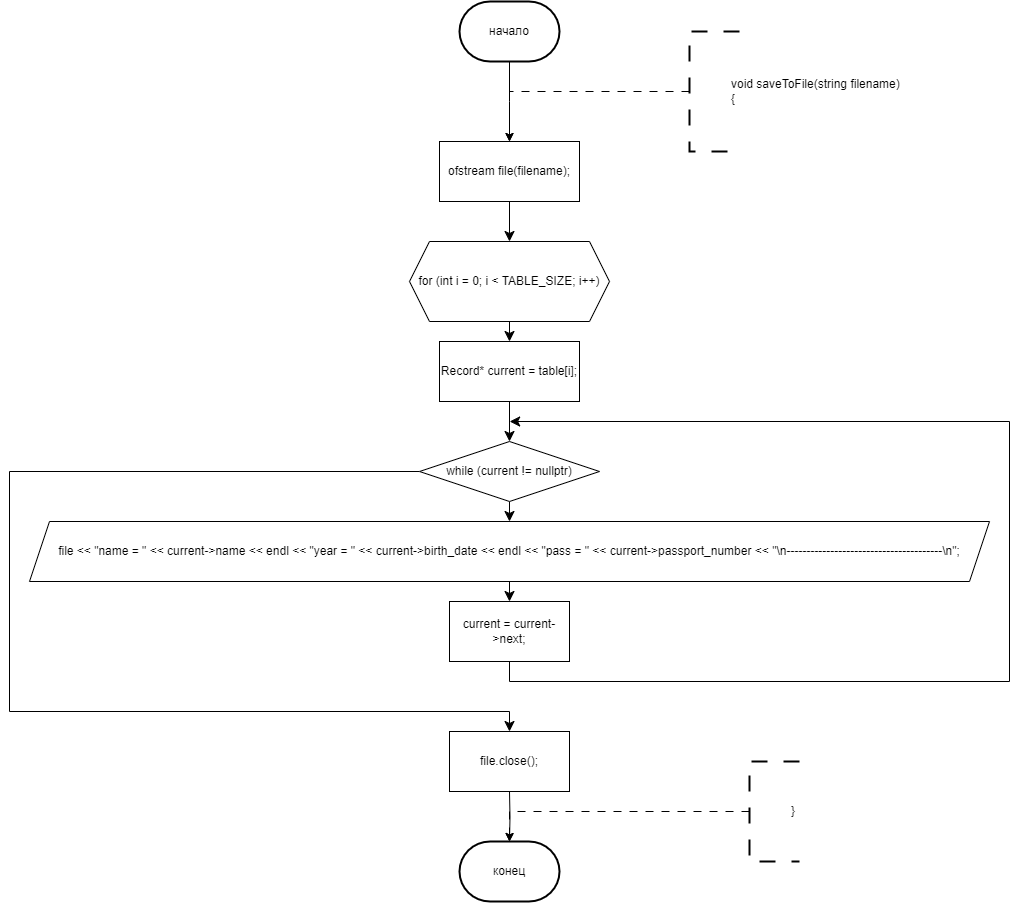

The diagram above was exported from draw.io. Its source (the exported page's mxGraphModel, read from the mxfile embedded in the PNG):
<mxGraphModel dx="2075" dy="1355" grid="1" gridSize="10" guides="1" tooltips="1" connect="1" arrows="1" fold="1" page="1" pageScale="1" pageWidth="827" pageHeight="1169" math="0" shadow="0">
  <root>
    <mxCell id="0" />
    <mxCell id="1" parent="0" />
    <mxCell id="NoTfI0mhbps9817KM9Cf-117" style="edgeStyle=orthogonalEdgeStyle;rounded=0;orthogonalLoop=1;jettySize=auto;html=1;exitX=0.5;exitY=1;exitDx=0;exitDy=0;exitPerimeter=0;entryX=0.5;entryY=0;entryDx=0;entryDy=0;" parent="1" source="NoTfI0mhbps9817KM9Cf-113" edge="1">
      <mxGeometry relative="1" as="geometry">
        <mxPoint x="280" y="160" as="targetPoint" />
      </mxGeometry>
    </mxCell>
    <mxCell id="NoTfI0mhbps9817KM9Cf-113" value="начало" style="strokeWidth=2;html=1;shape=mxgraph.flowchart.terminator;whiteSpace=wrap;" parent="1" vertex="1">
      <mxGeometry x="230" y="20" width="100" height="60" as="geometry" />
    </mxCell>
    <mxCell id="NoTfI0mhbps9817KM9Cf-123" style="edgeStyle=orthogonalEdgeStyle;rounded=0;orthogonalLoop=1;jettySize=auto;html=1;exitX=0;exitY=0.5;exitDx=0;exitDy=0;exitPerimeter=0;dashed=1;dashPattern=8 8;entryX=0.5;entryY=0;entryDx=0;entryDy=0;" parent="1" source="NoTfI0mhbps9817KM9Cf-122" edge="1">
      <mxGeometry relative="1" as="geometry">
        <mxPoint x="280" y="160" as="targetPoint" />
        <Array as="points">
          <mxPoint x="280" y="110" />
        </Array>
      </mxGeometry>
    </mxCell>
    <mxCell id="NoTfI0mhbps9817KM9Cf-122" value="&lt;blockquote style=&quot;margin: 0 0 0 40px; border: none; padding: 0px;&quot;&gt;&lt;div&gt;void saveToFile(string filename)&amp;nbsp;&lt;/div&gt;&lt;div&gt;{&lt;/div&gt;&lt;/blockquote&gt;" style="strokeWidth=2;html=1;shape=mxgraph.flowchart.annotation_1;align=left;pointerEvents=1;dashed=1;dashPattern=8 8;" parent="1" vertex="1">
      <mxGeometry x="460" y="50" width="50" height="120" as="geometry" />
    </mxCell>
    <mxCell id="NoTfI0mhbps9817KM9Cf-270" value="конец" style="strokeWidth=2;html=1;shape=mxgraph.flowchart.terminator;whiteSpace=wrap;" parent="1" vertex="1">
      <mxGeometry x="230" y="860" width="100" height="60" as="geometry" />
    </mxCell>
    <mxCell id="NoTfI0mhbps9817KM9Cf-271" style="edgeStyle=orthogonalEdgeStyle;rounded=0;orthogonalLoop=1;jettySize=auto;html=1;exitX=0.5;exitY=1;exitDx=0;exitDy=0;entryX=0.5;entryY=0;entryDx=0;entryDy=0;entryPerimeter=0;" parent="1" target="NoTfI0mhbps9817KM9Cf-270" edge="1">
      <mxGeometry relative="1" as="geometry">
        <mxPoint x="280" y="810" as="sourcePoint" />
      </mxGeometry>
    </mxCell>
    <mxCell id="NoTfI0mhbps9817KM9Cf-272" style="edgeStyle=orthogonalEdgeStyle;rounded=0;orthogonalLoop=1;jettySize=auto;html=1;exitX=0;exitY=0.5;exitDx=0;exitDy=0;exitPerimeter=0;dashed=1;dashPattern=8 8;entryX=0.5;entryY=0;entryDx=0;entryDy=0;" parent="1" source="NoTfI0mhbps9817KM9Cf-273" edge="1">
      <mxGeometry relative="1" as="geometry">
        <mxPoint x="280" y="860" as="targetPoint" />
        <Array as="points">
          <mxPoint x="410" y="830" />
          <mxPoint x="280" y="830" />
        </Array>
      </mxGeometry>
    </mxCell>
    <mxCell id="NoTfI0mhbps9817KM9Cf-273" value="&lt;blockquote style=&quot;margin: 0 0 0 40px; border: none; padding: 0px;&quot;&gt;&lt;div&gt;}&lt;br&gt;&lt;/div&gt;&lt;/blockquote&gt;" style="strokeWidth=2;html=1;shape=mxgraph.flowchart.annotation_1;align=left;pointerEvents=1;dashed=1;dashPattern=8 8;" parent="1" vertex="1">
      <mxGeometry x="520" y="780" width="50" height="100" as="geometry" />
    </mxCell>
    <mxCell id="-Kc3PhumVPWG2Q7VvMH2-134" style="edgeStyle=orthogonalEdgeStyle;rounded=0;orthogonalLoop=1;jettySize=auto;html=1;exitX=1;exitY=0.5;exitDx=0;exitDy=0;entryX=0.5;entryY=0;entryDx=0;entryDy=0;" parent="1" edge="1">
      <mxGeometry relative="1" as="geometry">
        <mxPoint x="350" y="560" as="sourcePoint" />
        <Array as="points">
          <mxPoint x="410" y="560" />
          <mxPoint x="410" y="220" />
          <mxPoint x="600" y="220" />
        </Array>
      </mxGeometry>
    </mxCell>
    <mxCell id="-Kc3PhumVPWG2Q7VvMH2-212" style="edgeStyle=orthogonalEdgeStyle;rounded=0;orthogonalLoop=1;jettySize=auto;html=1;exitX=0;exitY=0.5;exitDx=0;exitDy=0;entryX=0.5;entryY=0;entryDx=0;entryDy=0;" parent="1" edge="1">
      <mxGeometry relative="1" as="geometry">
        <mxPoint x="-380" y="100" as="sourcePoint" />
        <Array as="points">
          <mxPoint x="-400" y="100" />
          <mxPoint x="-400" y="340" />
          <mxPoint x="-290" y="340" />
        </Array>
      </mxGeometry>
    </mxCell>
    <mxCell id="-Kc3PhumVPWG2Q7VvMH2-217" style="edgeStyle=orthogonalEdgeStyle;rounded=0;orthogonalLoop=1;jettySize=auto;html=1;exitX=0;exitY=0.5;exitDx=0;exitDy=0;entryX=0.5;entryY=0;entryDx=0;entryDy=0;" parent="1" edge="1">
      <mxGeometry relative="1" as="geometry">
        <mxPoint x="-370" y="410" as="sourcePoint" />
        <Array as="points">
          <mxPoint x="-390" y="410" />
          <mxPoint x="-390" y="560" />
          <mxPoint x="-290" y="560" />
        </Array>
      </mxGeometry>
    </mxCell>
    <mxCell id="bnN8egvkgwWV6R4XHW4--55" style="edgeStyle=none;curved=1;rounded=0;orthogonalLoop=1;jettySize=auto;html=1;exitX=0.5;exitY=1;exitDx=0;exitDy=0;entryX=0.5;entryY=0;entryDx=0;entryDy=0;fontSize=12;startSize=8;endSize=8;" edge="1" parent="1" source="bnN8egvkgwWV6R4XHW4--53" target="bnN8egvkgwWV6R4XHW4--54">
      <mxGeometry relative="1" as="geometry" />
    </mxCell>
    <mxCell id="bnN8egvkgwWV6R4XHW4--53" value="ofstream file(filename);" style="rounded=0;whiteSpace=wrap;html=1;" vertex="1" parent="1">
      <mxGeometry x="210" y="160" width="140" height="60" as="geometry" />
    </mxCell>
    <mxCell id="bnN8egvkgwWV6R4XHW4--57" style="edgeStyle=none;curved=1;rounded=0;orthogonalLoop=1;jettySize=auto;html=1;exitX=0.5;exitY=1;exitDx=0;exitDy=0;entryX=0.5;entryY=0;entryDx=0;entryDy=0;fontSize=12;startSize=8;endSize=8;" edge="1" parent="1" source="bnN8egvkgwWV6R4XHW4--54" target="bnN8egvkgwWV6R4XHW4--56">
      <mxGeometry relative="1" as="geometry" />
    </mxCell>
    <mxCell id="bnN8egvkgwWV6R4XHW4--54" value="for (int i = 0; i &lt; TABLE_SIZE; i++)" style="shape=hexagon;perimeter=hexagonPerimeter2;whiteSpace=wrap;html=1;fixedSize=1;" vertex="1" parent="1">
      <mxGeometry x="180" y="260" width="200" height="80" as="geometry" />
    </mxCell>
    <mxCell id="bnN8egvkgwWV6R4XHW4--59" style="edgeStyle=none;curved=1;rounded=0;orthogonalLoop=1;jettySize=auto;html=1;exitX=0.5;exitY=1;exitDx=0;exitDy=0;entryX=0.5;entryY=0;entryDx=0;entryDy=0;fontSize=12;startSize=8;endSize=8;" edge="1" parent="1" source="bnN8egvkgwWV6R4XHW4--56" target="bnN8egvkgwWV6R4XHW4--58">
      <mxGeometry relative="1" as="geometry" />
    </mxCell>
    <mxCell id="bnN8egvkgwWV6R4XHW4--56" value="Record* current = table[i];" style="rounded=0;whiteSpace=wrap;html=1;" vertex="1" parent="1">
      <mxGeometry x="210" y="360" width="140" height="60" as="geometry" />
    </mxCell>
    <mxCell id="bnN8egvkgwWV6R4XHW4--62" style="edgeStyle=none;curved=1;rounded=0;orthogonalLoop=1;jettySize=auto;html=1;exitX=0.5;exitY=1;exitDx=0;exitDy=0;entryX=0.5;entryY=0;entryDx=0;entryDy=0;fontSize=12;startSize=8;endSize=8;" edge="1" parent="1" source="bnN8egvkgwWV6R4XHW4--58" target="bnN8egvkgwWV6R4XHW4--60">
      <mxGeometry relative="1" as="geometry" />
    </mxCell>
    <mxCell id="bnN8egvkgwWV6R4XHW4--66" style="edgeStyle=orthogonalEdgeStyle;rounded=0;orthogonalLoop=1;jettySize=auto;html=1;exitX=0;exitY=0.5;exitDx=0;exitDy=0;entryX=0.5;entryY=0;entryDx=0;entryDy=0;fontSize=12;startSize=8;endSize=8;" edge="1" parent="1" source="bnN8egvkgwWV6R4XHW4--58" target="bnN8egvkgwWV6R4XHW4--65">
      <mxGeometry relative="1" as="geometry">
        <Array as="points">
          <mxPoint x="-220" y="490" />
          <mxPoint x="-220" y="730" />
          <mxPoint x="280" y="730" />
        </Array>
      </mxGeometry>
    </mxCell>
    <mxCell id="bnN8egvkgwWV6R4XHW4--58" value="while (current != nullptr)" style="rhombus;whiteSpace=wrap;html=1;" vertex="1" parent="1">
      <mxGeometry x="190" y="460" width="180" height="60" as="geometry" />
    </mxCell>
    <mxCell id="bnN8egvkgwWV6R4XHW4--63" style="edgeStyle=none;curved=1;rounded=0;orthogonalLoop=1;jettySize=auto;html=1;exitX=0.5;exitY=1;exitDx=0;exitDy=0;entryX=0.5;entryY=0;entryDx=0;entryDy=0;fontSize=12;startSize=8;endSize=8;" edge="1" parent="1" source="bnN8egvkgwWV6R4XHW4--60" target="bnN8egvkgwWV6R4XHW4--61">
      <mxGeometry relative="1" as="geometry" />
    </mxCell>
    <mxCell id="bnN8egvkgwWV6R4XHW4--60" value="file &lt;&lt; &quot;name = &quot; &lt;&lt; current-&gt;name &lt;&lt; endl &lt;&lt; &quot;year = &quot; &lt;&lt; current-&gt;birth_date &lt;&lt; endl &lt;&lt; &quot;pass = &quot; &lt;&lt; current-&gt;passport_number &lt;&lt; &quot;\n---------------------------------------\n&quot;;" style="shape=parallelogram;perimeter=parallelogramPerimeter;whiteSpace=wrap;html=1;fixedSize=1;" vertex="1" parent="1">
      <mxGeometry x="-200" y="540" width="960" height="60" as="geometry" />
    </mxCell>
    <mxCell id="bnN8egvkgwWV6R4XHW4--64" style="edgeStyle=orthogonalEdgeStyle;rounded=0;orthogonalLoop=1;jettySize=auto;html=1;exitX=0.5;exitY=1;exitDx=0;exitDy=0;fontSize=12;startSize=8;endSize=8;" edge="1" parent="1" source="bnN8egvkgwWV6R4XHW4--61">
      <mxGeometry relative="1" as="geometry">
        <mxPoint x="280.14285714285734" y="440" as="targetPoint" />
        <Array as="points">
          <mxPoint x="280" y="700" />
          <mxPoint x="780" y="700" />
          <mxPoint x="780" y="440" />
        </Array>
      </mxGeometry>
    </mxCell>
    <mxCell id="bnN8egvkgwWV6R4XHW4--61" value="current = current-&gt;next;" style="rounded=0;whiteSpace=wrap;html=1;" vertex="1" parent="1">
      <mxGeometry x="220" y="620" width="120" height="60" as="geometry" />
    </mxCell>
    <UserObject label="file.close();" link="file.close();" id="bnN8egvkgwWV6R4XHW4--65">
      <mxCell style="rounded=0;whiteSpace=wrap;html=1;" vertex="1" parent="1">
        <mxGeometry x="220" y="750" width="120" height="60" as="geometry" />
      </mxCell>
    </UserObject>
  </root>
</mxGraphModel>